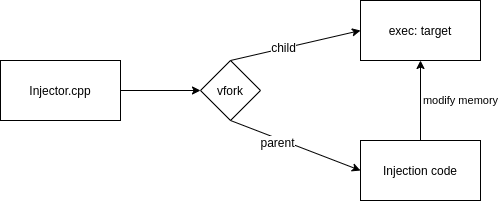

The diagram above was exported from draw.io. Its source (the exported page's mxGraphModel, read from the mxfile embedded in the PNG):
<mxGraphModel dx="868" dy="474" grid="1" gridSize="10" guides="1" tooltips="1" connect="1" arrows="1" fold="1" page="1" pageScale="1" pageWidth="850" pageHeight="1100" math="0" shadow="0">
  <root>
    <mxCell id="0" />
    <mxCell id="1" parent="0" />
    <mxCell id="2" value="Injector.cpp" style="rounded=0;whiteSpace=wrap;html=1;" vertex="1" parent="1">
      <mxGeometry x="40" y="160" width="120" height="60" as="geometry" />
    </mxCell>
    <mxCell id="3" value="vfork" style="rhombus;whiteSpace=wrap;html=1;" vertex="1" parent="1">
      <mxGeometry x="240" y="160" width="60" height="60" as="geometry" />
    </mxCell>
    <mxCell id="4" value="exec: target" style="rounded=0;whiteSpace=wrap;html=1;" vertex="1" parent="1">
      <mxGeometry x="400" y="100" width="120" height="60" as="geometry" />
    </mxCell>
    <mxCell id="5" value="Injection code" style="rounded=0;whiteSpace=wrap;html=1;" vertex="1" parent="1">
      <mxGeometry x="400" y="240" width="120" height="60" as="geometry" />
    </mxCell>
    <mxCell id="6" value="" style="endArrow=classic;html=1;entryX=0;entryY=0.5;entryDx=0;entryDy=0;exitX=1;exitY=0.5;exitDx=0;exitDy=0;" edge="1" source="2" target="3" parent="1">
      <mxGeometry width="50" height="50" relative="1" as="geometry">
        <mxPoint x="160" y="210" as="sourcePoint" />
        <mxPoint x="210" y="160" as="targetPoint" />
      </mxGeometry>
    </mxCell>
    <mxCell id="7" value="" style="endArrow=classic;html=1;entryX=0;entryY=0.5;entryDx=0;entryDy=0;exitX=0.5;exitY=0;exitDx=0;exitDy=0;" edge="1" source="3" target="4" parent="1">
      <mxGeometry width="50" height="50" relative="1" as="geometry">
        <mxPoint x="230" y="130" as="sourcePoint" />
        <mxPoint x="280" y="80" as="targetPoint" />
      </mxGeometry>
    </mxCell>
    <mxCell id="8" value="child" style="text;html=1;align=center;verticalAlign=middle;resizable=0;points=[];labelBackgroundColor=#ffffff;" vertex="1" connectable="0" parent="7">
      <mxGeometry x="-0.1966" y="1" relative="1" as="geometry">
        <mxPoint as="offset" />
      </mxGeometry>
    </mxCell>
    <mxCell id="9" value="" style="endArrow=classic;html=1;entryX=0;entryY=0.5;entryDx=0;entryDy=0;exitX=0.5;exitY=1;exitDx=0;exitDy=0;" edge="1" source="3" target="5" parent="1">
      <mxGeometry width="50" height="50" relative="1" as="geometry">
        <mxPoint x="300" y="290" as="sourcePoint" />
        <mxPoint x="350" y="240" as="targetPoint" />
      </mxGeometry>
    </mxCell>
    <mxCell id="10" value="parent" style="text;html=1;align=center;verticalAlign=middle;resizable=0;points=[];labelBackgroundColor=#ffffff;" vertex="1" connectable="0" parent="9">
      <mxGeometry x="-0.2619" y="-3" relative="1" as="geometry">
        <mxPoint as="offset" />
      </mxGeometry>
    </mxCell>
    <mxCell id="11" value="modify memory" style="endArrow=classic;html=1;exitX=0.5;exitY=0;exitDx=0;exitDy=0;" edge="1" source="5" target="4" parent="1">
      <mxGeometry y="-40" width="50" height="50" relative="1" as="geometry">
        <mxPoint x="440" y="230" as="sourcePoint" />
        <mxPoint x="490" y="180" as="targetPoint" />
        <mxPoint as="offset" />
      </mxGeometry>
    </mxCell>
  </root>
</mxGraphModel>